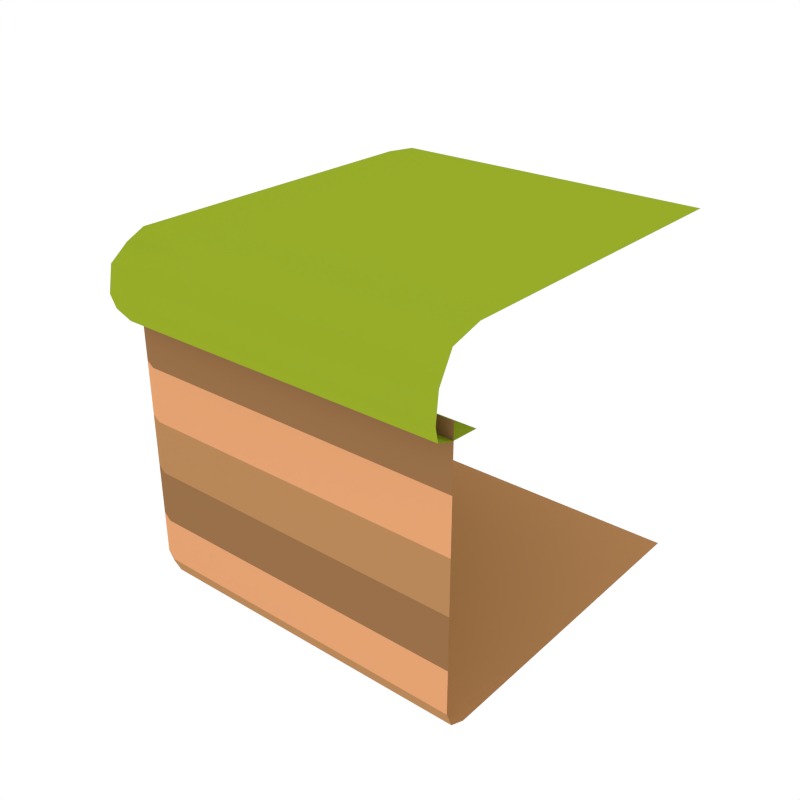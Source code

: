 # Source: Cube_Grass_Corner.blend  (saved by Blender 2.79.0; exported with 4.5.12 LTS)
import bpy
from mathutils import Matrix  # noqa: F401  (used for matrix-valued properties, if any)

bpy.ops.wm.read_factory_settings(use_empty=True)
scene = bpy.context.scene
scene.name = 'Scene'

# ---- collections
col_collection_1 = bpy.data.collections.new('Collection 1'); scene.collection.children.link(col_collection_1)

# ---- materials (node trees are filled in below, after node groups)
mat_green_light = bpy.data.materials.new('Green_Light')
mat_green_light.alpha_threshold = 0.0
mat_green_light.diffuse_color = (0.3129, 0.4109, 0.02278, 1.0)
mat_green_light.roughness = 0.5
mat_dirt_1 = bpy.data.materials.new('Dirt_1')
mat_dirt_1.alpha_threshold = 0.0
mat_dirt_1.diffuse_color = (0.4869, 0.247, 0.1019, 1.0)
mat_dirt_1.roughness = 0.5
mat_dirt_2 = bpy.data.materials.new('Dirt_2')
mat_dirt_2.alpha_threshold = 0.0
mat_dirt_2.diffuse_color = (0.3185, 0.1634, 0.06886, 1.0)
mat_dirt_2.roughness = 0.5
mat_dirt_3 = bpy.data.materials.new('Dirt_3')
mat_dirt_3.alpha_threshold = 0.0
mat_dirt_3.diffuse_color = (0.7874, 0.3653, 0.1699, 1.0)
mat_dirt_3.roughness = 0.5

# ---- node groups
ng_auto_smooth = bpy.data.node_groups.new('Auto Smooth', 'GeometryNodeTree')
_s = ng_auto_smooth.interface.new_socket(name='Geometry', in_out='OUTPUT', socket_type='NodeSocketGeometry')
_s = ng_auto_smooth.interface.new_socket(name='Geometry', in_out='INPUT', socket_type='NodeSocketGeometry')
_s = ng_auto_smooth.interface.new_socket(name='Angle', in_out='INPUT', socket_type='NodeSocketFloat')
_s.subtype = 'ANGLE'
_s.min_value = 0.0
_s.max_value = 3.142
ng_auto_smooth.is_modifier = True
_N = ng_auto_smooth.nodes; _L = ng_auto_smooth.links
n0 = _N.new('NodeGroupOutput'); n0.name = 'Group Output'; n0.location = (480, -100)
n1 = _N.new('NodeGroupInput'); n1.name = 'Group Input'; n1.location = (-420, -300)
n2 = _N.new('NodeGroupInput'); n2.name = 'Group Input.001'; n2.location = (-60, -100)
n3 = _N.new('GeometryNodeSetShadeSmooth'); n3.name = 'Set Shade Smooth'; n3.location = (120, -100)
n3.domain = 'EDGE'
n4 = _N.new('GeometryNodeSetShadeSmooth'); n4.name = 'Set Shade Smooth.001'; n4.location = (300, -100)
n5 = _N.new('GeometryNodeInputMeshEdgeAngle'); n5.name = 'Edge Angle'; n5.location = (-420, -220)
n6 = _N.new('GeometryNodeInputEdgeSmooth'); n6.name = 'Is Edge Smooth'; n6.location = (-60, -160)
n7 = _N.new('GeometryNodeInputShadeSmooth'); n7.name = 'Is Face Smooth'; n7.location = (-240, -340)
n8 = _N.new('FunctionNodeBooleanMath'); n8.name = 'Boolean Math'; n8.location = (-60, -220)
n9 = _N.new('FunctionNodeCompare'); n9.name = 'Compare'; n9.location = (-240, -180)
n9.operation = 'LESS_EQUAL'
_L.new(n5.outputs[0], n9.inputs[0])
_L.new(n4.outputs[0], n0.inputs[0])
_L.new(n1.outputs[1], n9.inputs[1])
_L.new(n9.outputs[0], n8.inputs[0])
_L.new(n7.outputs[0], n8.inputs[1])
_L.new(n2.outputs[0], n3.inputs[0])
_L.new(n6.outputs[0], n3.inputs[1])
_L.new(n3.outputs[0], n4.inputs[0])
_L.new(n8.outputs[0], n3.inputs[2])
n0.is_active_output = True

# ---- material node trees

# ---- world
world_world = bpy.data.worlds.new('World'); scene.world = world_world
world_world.color = (1.0, 1.0, 1.0)
world_world.use_sun_shadow = False
world_world.sun_shadow_jitter_overblur = 0.0
world_world.cycles.sampling_method = 'NONE'
world_world.cycles.sample_map_resolution = 256

# ---- meshes
me_cube_279 = bpy.data.meshes.new('Cube.279')
me_cube_279.from_pydata([(-0.8482, 1.0, 0.996), (-1.1, 1.0, 0.5666), (-1.1, 1.0, 0.801), (-1.02, 1.0, 0.9472), (-0.3558, 1.0, 0.996), (-1.02, 1.0, 0.537), (-1.117, 1.0, 0.645), (1.0, 1.0, 0.996), (-0.8489, -0.8483, 0.9959), (-1.1, -0.8795, 0.801), (-0.8725, -1.1, 0.801), (-0.8445, -0.8483, 0.5272), (-1.1, -0.8795, 0.5666), (-0.8725, -1.1, 0.5666), (-1.117, -0.8951, 0.645), (-1.02, -0.8561, 0.9479), (-1.054, -1.045, 0.801), (-1.1, -0.3818, 0.801), (-0.8883, -1.117, 0.645), (-0.8577, -1.02, 0.9479), (-0.8489, -0.3559, 0.9959), (-0.3676, -1.1, 0.801), (-0.3465, -0.8482, 0.996), (-1.03, -0.8561, 0.537), (-0.8497, -1.02, 0.537), (-0.8918, -0.3559, 0.5272), (-0.3465, -0.8482, 0.5272), (-1.054, -1.045, 0.5666), (-1.1, -0.3818, 0.5666), (-0.3676, -1.1, 0.5666), (-1.071, -1.061, 0.645), (-0.9905, -0.9841, 0.91), (-1.117, -0.3947, 0.645), (-1.021, -0.3624, 0.9479), (-0.3808, -1.117, 0.645), (-0.3491, -1.02, 0.9472), (-0.3505, -0.3558, 0.996), (-1.001, -0.9841, 0.5447), (-1.031, -0.3624, 0.537), (-0.3491, -1.02, 0.537), (1.0, 1.0, -1.0), (-1.0, -0.8736, -0.8736), (-0.8736, -0.8736, -1.0), (-0.8736, -1.0, -0.8736), (-0.963, -0.8736, -0.963), (-0.9466, -0.9466, -0.9466), (-0.8736, -0.963, -0.963), (-0.963, -0.963, -0.8736), (1.0, -0.8736, -1.0), (1.0, -1.0, -0.8736), (1.0, -0.963, -0.963), (-1.0, 1.0, -0.8736), (-0.8736, 1.0, -1.0), (-0.963, 1.0, -0.963), (-1.0, -0.8736, 0.624), (-1.0, -0.8736, 0.2813), (-1.0, -0.8736, -0.0243), (-1.0, -0.8736, -0.3277), (-1.0, -0.8736, -0.624), (-0.963, -0.963, -0.624), (-0.963, -0.963, -0.3277), (-0.963, -0.963, -0.0243), (-0.963, -0.963, 0.2813), (-0.963, -0.963, 0.624), (-0.8736, -1.0, -0.624), (-0.8736, -1.0, -0.3277), (-0.8736, -1.0, -0.0243), (-0.8736, -1.0, 0.2813), (-0.8736, -1.0, 0.624), (1.0, -1.0, -0.624), (1.0, -1.0, -0.3277), (1.0, -1.0, -0.0243), (1.0, -1.0, 0.2813), (1.0, -1.0, 0.624), (-1.0, 1.0, 0.624), (-1.0, 1.0, 0.2813), (-1.0, 1.0, -0.0243), (-1.0, 1.0, -0.3277), (-1.0, 1.0, -0.624), (1.0, -1.1, 0.801), (1.0, -0.8482, 0.5272), (1.0, -0.8482, 0.996), (1.0, -1.1, 0.5666), (1.0, -1.02, 0.9472), (1.0, -0.3558, 0.996), (1.0, -1.02, 0.537), (1.0, -1.117, 0.645), (-0.8918, 1.0, 0.5272)], [], [(8, 22, 36, 20), (8, 20, 33, 15), (8, 15, 31, 19), (8, 19, 35, 22), (9, 17, 32, 14), (9, 14, 30, 16), (9, 16, 31, 15), (9, 15, 33, 17), (7, 4, 36, 84), (86, 34, 29, 82), (83, 81, 22, 35), (10, 16, 30, 18), (10, 18, 34, 21), (10, 21, 35, 19), (10, 19, 31, 16), (11, 26, 39, 24), (11, 24, 37, 23), (11, 23, 38, 25), (12, 14, 32, 28), (12, 28, 38, 23), (12, 23, 37, 27), (12, 27, 30, 14), (79, 21, 34, 86), (85, 82, 29, 39), (13, 18, 30, 27), (13, 27, 37, 24), (13, 24, 39, 29), (13, 29, 34, 18), (85, 39, 26, 80), (83, 35, 21, 79), (78, 51, 41, 58), (40, 48, 42, 52), (41, 44, 45, 47), (42, 46, 45, 44), (43, 47, 45, 46), (58, 41, 47, 59), (59, 47, 43, 64), (49, 43, 46, 50), (50, 46, 42, 48), (41, 51, 53, 44), (44, 53, 52, 42), (64, 43, 49, 69), (68, 67, 72, 73), (67, 66, 71, 72), (65, 64, 69, 70), (60, 65, 66, 61), (63, 62, 67, 68), (62, 61, 66, 67), (56, 57, 60, 61), (60, 59, 64, 65), (54, 55, 62, 63), (55, 56, 61, 62), (57, 58, 59, 60), (76, 77, 57, 56), (74, 75, 55, 54), (75, 76, 56, 55), (77, 78, 58, 57), (65, 70, 71, 66), (22, 81, 84, 36), (33, 3, 2, 17), (33, 20, 0, 3), (38, 28, 1, 5), (17, 2, 6, 32), (32, 6, 1, 28), (38, 5, 87, 25), (36, 4, 0, 20)])
me_cube_279.polygons.foreach_set('use_smooth', [True] * 66)
me_cube_279.polygons.foreach_set('material_index', [0, 0, 0, 0, 0, 0, 0, 0, 0, 0, 0, 0, 0, 0, 0, 0, 0, 0, 0, 0, 0, 0, 0, 0, 0, 0, 0, 0, 0, 0, 3, 1, 1, 1, 1, 3, 3, 1, 1, 1, 1, 3, 2, 3, 2, 1, 2, 3, 1, 2, 2, 3, 2, 1, 2, 3, 2, 1, 0, 0, 0, 0, 0, 0, 0, 0])
me_cube_279.materials.append(mat_green_light)
me_cube_279.materials.append(mat_dirt_1)
me_cube_279.materials.append(mat_dirt_2)
me_cube_279.materials.append(mat_dirt_3)
me_cube_279.use_remesh_preserve_volume = False
me_cube_279.use_remesh_preserve_attributes = False
me_cube_279.use_mirror_vertex_groups = False
me_cube_279.update()

# ---- objects
ob_cube_grass_corner = bpy.data.objects.new('Cube_Grass_Corner', me_cube_279)

# ---- transforms, parenting, visibility, modifiers, constraints
ob_cube_grass_corner.location = (0.0, 0.0, 0.0)
ob_cube_grass_corner.lineart.crease_threshold = 0.0
_m = ob_cube_grass_corner.modifiers.new('Auto Smooth', 'NODES')
_m.node_group = ng_auto_smooth
_gi = [s.identifier for s in ng_auto_smooth.interface.items_tree if s.item_type == 'SOCKET' and s.in_out == 'INPUT']
_m[_gi[1]] = 0.7051  # Angle

# ---- collection membership
col_collection_1.objects.link(ob_cube_grass_corner)

# ---- scene / render settings (as saved in the file)
scene.frame_start = 1; scene.frame_end = 250; scene.frame_set(0)
scene.render.engine = 'CYCLES'
scene.render.resolution_x = 1000
scene.render.resolution_y = 1000
scene.render.dither_intensity = 0.0
scene.cycles.samples = 200
scene.cycles.sampling_pattern = 'TABULATED_SOBOL'
scene.cycles.light_sampling_threshold = 0.0
scene.cycles.use_adaptive_sampling = False
scene.cycles.use_light_tree = False
scene.cycles.caustics_reflective = False
scene.cycles.caustics_refractive = False
scene.cycles.blur_glossy = 0.0
scene.cycles.max_bounces = 2
scene.cycles.pixel_filter_type = 'GAUSSIAN'
scene.cycles.sample_clamp_indirect = 0.0
scene.view_settings.view_transform = 'Standard'
bpy.context.view_layer.update()

# ---- added for rendering (the .blend has no active camera): camera
cam_auto = bpy.data.cameras.new('AutoCamera')
cam_auto.lens = 50.0
cam_auto.sensor_width = 36.0
cam_auto.clip_end = 1000.0
ob_auto_camera = bpy.data.objects.new('AutoCamera', cam_auto)
scene.collection.objects.link(ob_auto_camera)
ob_auto_camera.location = (3.2705, -4.05299, 2.66107)
ob_auto_camera.rotation_euler = (1.09748, -7.21219e-08, 0.694738)
scene.camera = ob_auto_camera
bpy.context.view_layer.update()
